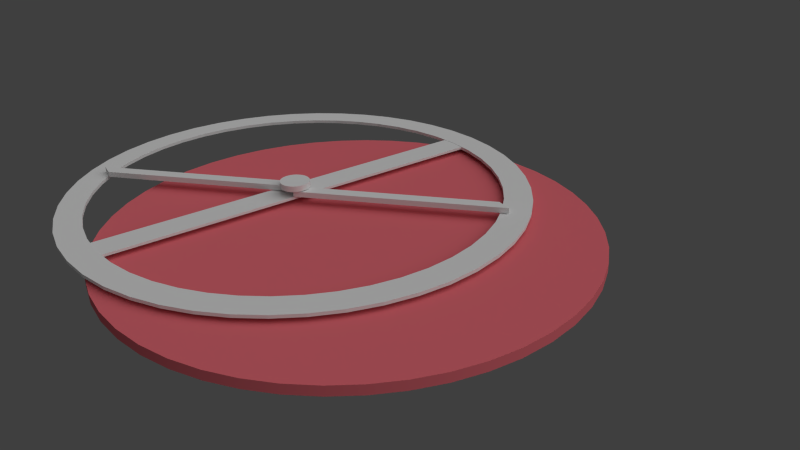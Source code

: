# Source: Equatorie.blend  (saved by Blender 2.67.0; exported with 4.5.12 LTS)
import bpy
from mathutils import Matrix  # noqa: F401  (used for matrix-valued properties, if any)

bpy.ops.wm.read_factory_settings(use_empty=True)
scene = bpy.context.scene
scene.name = 'Scene'

# ---- collections
col_collection_1 = bpy.data.collections.new('Collection 1'); scene.collection.children.link(col_collection_1)

# ---- materials (node trees are filled in below, after node groups)
mat_brass = bpy.data.materials.new('Brass')
mat_brass.alpha_threshold = 0.0
mat_brass.use_transparent_shadow = False
mat_brass.roughness = 0.1068
mat_brass.line_color = (0.0, 0.0, 0.0, 1.0)
mat_wood_001 = bpy.data.materials.new('Wood.001')
mat_wood_001.alpha_threshold = 0.0
mat_wood_001.use_transparent_shadow = False
mat_wood_001.diffuse_color = (0.8, 0.1592, 0.1898, 1.0)
mat_wood_001.roughness = 0.5
mat_wood_001.line_color = (0.0, 0.0, 0.0, 1.0)

# ---- material node trees

# ---- world
world_world_002 = bpy.data.worlds.new('World.002'); scene.world = world_world_002
world_world_002.use_sun_shadow = False
world_world_002.sun_shadow_jitter_overblur = 0.0
world_world_002.cycles.sampling_method = 'MANUAL'
world_world_002.cycles.sample_map_resolution = 256

# ---- cameras
cam_camera = bpy.data.cameras.new('Camera')
cam_camera.clip_end = 100.0
cam_camera.lens = 35.0
cam_camera.sensor_width = 32.0
cam_camera.sensor_height = 18.0
cam_camera.ortho_scale = 7.314
cam_camera.dof.focus_distance = 0.0
cam_camera.dof.aperture_fstop = 128.0

# ---- lights
light_lamp = bpy.data.lights.new('Lamp', 'SUN')
light_lamp.transmission_factor = 0.0
light_lamp.cutoff_distance = 30.0
light_lamp.angle = 1.571
light_lamp.energy = 1.34
light_lamp.shadow_buffer_clip_start = 1.001
light_lamp.shadow_soft_size = 1.0
light_lamp.shadow_cascade_max_distance = 1000.0
light_lamp.cycles.use_multiple_importance_sampling = False

# ---- meshes
me_plane_002 = bpy.data.meshes.new('Plane.002')
me_plane_002.from_pydata([(0.6891, -1.0, 0.0), (-1.0, -1.0, 0.0), (0.6065, 1.0, 0.0), (-1.0, 1.0, 0.0), (0.6891, -1.0, 0.9058), (-1.0, -1.0, 0.9058), (0.6065, 1.0, 0.9058), (-1.0, 1.0, 0.9058)], [], [(2, 0, 1, 3), (6, 7, 5, 4), (2, 3, 7, 6), (3, 1, 5, 7), (0, 2, 6, 4), (4, 5, 1, 0)])
me_plane_002.materials.append(mat_brass)
me_plane_002.use_remesh_preserve_volume = False
me_plane_002.use_remesh_preserve_attributes = False
me_plane_002.use_mirror_vertex_groups = False
me_plane_002.update()
me_plane = bpy.data.meshes.new('Plane')
me_plane.from_pydata([(0.6891, -1.0, 0.0), (-1.0, -1.0, 0.0), (0.6065, 1.0, 0.0), (-1.0, 1.0, 0.0), (0.6891, -1.0, 0.9058), (-1.0, -1.0, 0.9058), (0.6065, 1.0, 0.9058), (-1.0, 1.0, 0.9058)], [], [(2, 0, 1, 3), (6, 7, 5, 4), (2, 3, 7, 6), (3, 1, 5, 7), (0, 2, 6, 4), (4, 5, 1, 0)])
me_plane.materials.append(mat_brass)
me_plane.use_remesh_preserve_volume = False
me_plane.use_remesh_preserve_attributes = False
me_plane.use_mirror_vertex_groups = False
me_plane.update()
me_mesh_002 = bpy.data.meshes.new('Mesh.002')
me_mesh_002.from_pydata([(-0.7071, -0.7071, 0.0), (-0.7761, -0.6309, 0.0), (-0.8351, -0.5519, 0.0), (-0.8833, -0.4741, 0.0), (-0.921, -0.4003, 0.0), (-0.9491, -0.3322, 0.0), (-0.9692, -0.2702, 0.0), (-0.9829, -0.2144, 0.0), (-0.9915, -0.1642, 0.0), (-0.9965, -0.1187, 0.0), (-0.999, -0.07696, 0.0), (-0.9999, -0.0378, 0.0), (-1.0, -4.247e-07, 0.0), (-0.9999, 0.0378, 0.0), (-0.999, 0.07696, 0.0), (-0.9965, 0.1187, 0.0), (-0.9915, 0.1642, 0.0), (-0.9829, 0.2144, 0.0), (-0.9692, 0.2702, 0.0), (-0.9491, 0.3322, 0.0), (-0.921, 0.4003, 0.0), (-0.8833, 0.4741, 0.0), (-0.8351, 0.5519, 0.0), (-0.7761, 0.6309, 0.0), (-0.7071, 0.7071, 0.0), (-0.6309, 0.7761, 0.0), (-0.5519, 0.8351, 0.0), (-0.4741, 0.8833, 0.0), (-0.4003, 0.921, 0.0), (-0.3322, 0.9491, 0.0), (-0.2702, 0.9692, 0.0), (-0.2144, 0.9829, 0.0), (-0.1642, 0.9915, 0.0), (-0.1187, 0.9965, 0.0), (-0.07696, 0.999, 0.0), (-0.03779, 0.9999, 0.0), (1.296e-06, 1.0, 0.0), (0.0378, 0.9999, 0.0), (0.07697, 0.999, 0.0), (0.1187, 0.9965, 0.0), (0.1642, 0.9915, 0.0), (0.2144, 0.9829, 0.0), (0.2702, 0.9692, 0.0), (0.3322, 0.9491, 0.0), (0.4003, 0.921, 0.0), (0.4741, 0.8833, 0.0), (0.5519, 0.8351, 0.0), (0.6309, 0.7761, 0.0), (0.7071, 0.7071, 0.0), (0.7761, 0.6309, 0.0), (0.8351, 0.5519, 0.0), (0.8833, 0.4741, 0.0), (0.921, 0.4003, 0.0), (0.9491, 0.3321, 0.0), (0.9692, 0.2702, 0.0), (0.9829, 0.2144, 0.0), (0.9915, 0.1642, 0.0), (0.9965, 0.1187, 0.0), (0.999, 0.07696, 0.0), (0.9999, 0.03779, 0.0), (1.0, -3.01e-06, 0.0), (0.9999, -0.0378, 0.0), (0.999, -0.07697, 0.0), (0.9965, -0.1187, 0.0), (0.9915, -0.1642, 0.0), (0.9829, -0.2144, 0.0), (0.9692, -0.2702, 0.0), (0.9491, -0.3322, 0.0), (0.921, -0.4003, 0.0), (0.8833, -0.4741, 0.0), (0.8351, -0.5519, 0.0), (0.7761, -0.6309, 0.0), (0.7071, -0.7071, 0.0), (0.6309, -0.7761, 0.0), (0.5519, -0.8351, 0.0), (0.4741, -0.8833, 0.0), (0.4003, -0.921, 0.0), (0.3322, -0.9491, 0.0), (0.2702, -0.9692, 0.0), (0.2144, -0.9829, 0.0), (0.1642, -0.9915, 0.0), (0.1187, -0.9965, 0.0), (0.07696, -0.999, 0.0), (0.0378, -0.9999, 0.0), (4.247e-07, -1.0, 0.0), (-0.03779, -0.9999, 0.0), (-0.07696, -0.999, 0.0), (-0.1187, -0.9965, 0.0), (-0.1642, -0.9915, 0.0), (-0.2144, -0.9829, 0.0), (-0.2702, -0.9692, 0.0), (-0.3321, -0.9491, 0.0), (-0.4003, -0.921, 0.0), (-0.4741, -0.8833, 0.0), (-0.5519, -0.8351, 0.0), (-0.6309, -0.7761, 0.0), (-0.7071, -0.7071, 0.4062), (-0.7761, -0.6309, 0.4062), (-0.8351, -0.5519, 0.4062), (-0.8833, -0.4741, 0.4062), (-0.921, -0.4003, 0.4062), (-0.9491, -0.3322, 0.4062), (-0.9692, -0.2702, 0.4062), (-0.9829, -0.2144, 0.4062), (-0.9915, -0.1642, 0.4062), (-0.9965, -0.1187, 0.4062), (-0.999, -0.07696, 0.4062), (-0.9999, -0.0378, 0.4062), (-1.0, -4.247e-07, 0.4062), (-0.9999, 0.0378, 0.4062), (-0.999, 0.07696, 0.4062), (-0.9965, 0.1187, 0.4062), (-0.9915, 0.1642, 0.4062), (-0.9829, 0.2144, 0.4062), (-0.9692, 0.2702, 0.4062), (-0.9491, 0.3322, 0.4062), (-0.921, 0.4003, 0.4062), (-0.8833, 0.4741, 0.4062), (-0.8351, 0.5519, 0.4062), (-0.7761, 0.6309, 0.4062), (-0.7071, 0.7071, 0.4062), (-0.6309, 0.7761, 0.4062), (-0.5519, 0.8351, 0.4062), (-0.4741, 0.8833, 0.4062), (-0.4003, 0.921, 0.4062), (-0.3322, 0.9491, 0.4062), (-0.2702, 0.9692, 0.4062), (-0.2144, 0.9829, 0.4062), (-0.1642, 0.9915, 0.4062), (-0.1187, 0.9965, 0.4062), (-0.07696, 0.999, 0.4062), (-0.03779, 0.9999, 0.4062), (1.296e-06, 1.0, 0.4062), (0.0378, 0.9999, 0.4062), (0.07697, 0.999, 0.4062), (0.1187, 0.9965, 0.4062), (0.1642, 0.9915, 0.4062), (0.2144, 0.9829, 0.4062), (0.2702, 0.9692, 0.4062), (0.3322, 0.9491, 0.4062), (0.4003, 0.921, 0.4062), (0.4741, 0.8833, 0.4062), (0.5519, 0.8351, 0.4062), (0.6309, 0.7761, 0.4062), (0.7071, 0.7071, 0.4062), (0.7761, 0.6309, 0.4062), (0.8351, 0.5519, 0.4062), (0.8833, 0.4741, 0.4062), (0.921, 0.4003, 0.4062), (0.9491, 0.3321, 0.4062), (0.9692, 0.2702, 0.4062), (0.9829, 0.2144, 0.4062), (0.9915, 0.1642, 0.4062), (0.9965, 0.1187, 0.4062), (0.999, 0.07696, 0.4062), (0.9999, 0.03779, 0.4062), (1.0, -3.01e-06, 0.4062), (0.9999, -0.0378, 0.4062), (0.999, -0.07697, 0.4062), (0.9965, -0.1187, 0.4062), (0.9915, -0.1642, 0.4062), (0.9829, -0.2144, 0.4062), (0.9692, -0.2702, 0.4062), (0.9491, -0.3322, 0.4062), (0.921, -0.4003, 0.4062), (0.8833, -0.4741, 0.4062), (0.8351, -0.5519, 0.4062), (0.7761, -0.6309, 0.4062), (0.7071, -0.7071, 0.4062), (0.6309, -0.7761, 0.4062), (0.5519, -0.8351, 0.4062), (0.4741, -0.8833, 0.4062), (0.4003, -0.921, 0.4062), (0.3322, -0.9491, 0.4062), (0.2702, -0.9692, 0.4062), (0.2144, -0.9829, 0.4062), (0.1642, -0.9915, 0.4062), (0.1187, -0.9965, 0.4062), (0.07696, -0.999, 0.4062), (0.0378, -0.9999, 0.4062), (4.247e-07, -1.0, 0.4062), (-0.03779, -0.9999, 0.4062), (-0.07696, -0.999, 0.4062), (-0.1187, -0.9965, 0.4062), (-0.1642, -0.9915, 0.4062), (-0.2144, -0.9829, 0.4062), (-0.2702, -0.9692, 0.4062), (-0.3321, -0.9491, 0.4062), (-0.4003, -0.921, 0.4062), (-0.4741, -0.8833, 0.4062), (-0.5519, -0.8351, 0.4062), (-0.6309, -0.7761, 0.4062)], [], [(37, 35, 36), (38, 35, 37), (38, 34, 35), (38, 33, 34), (39, 33, 38), (39, 32, 33), (40, 32, 39), (40, 31, 32), (41, 31, 40), (41, 30, 31), (42, 30, 41), (42, 29, 30), (43, 29, 42), (43, 28, 29), (44, 28, 43), (44, 27, 28), (45, 27, 44), (45, 26, 27), (46, 26, 45), (46, 25, 26), (47, 25, 46), (47, 24, 25), (48, 24, 47), (48, 23, 24), (49, 23, 48), (49, 22, 23), (50, 22, 49), (50, 21, 22), (51, 21, 50), (51, 20, 21), (52, 20, 51), (52, 19, 20), (53, 19, 52), (53, 18, 19), (54, 18, 53), (54, 17, 18), (55, 17, 54), (55, 16, 17), (56, 16, 55), (56, 15, 16), (57, 15, 56), (57, 14, 15), (58, 14, 57), (58, 13, 14), (59, 13, 58), (59, 12, 13), (60, 12, 59), (60, 11, 12), (61, 11, 60), (61, 10, 11), (62, 10, 61), (62, 9, 10), (63, 9, 62), (63, 8, 9), (64, 8, 63), (64, 7, 8), (65, 7, 64), (65, 6, 7), (66, 6, 65), (66, 5, 6), (67, 5, 66), (67, 4, 5), (68, 4, 67), (68, 3, 4), (69, 3, 68), (69, 2, 3), (70, 2, 69), (70, 1, 2), (71, 1, 70), (71, 0, 1), (72, 0, 71), (72, 95, 0), (73, 95, 72), (74, 95, 73), (74, 94, 95), (75, 94, 74), (75, 93, 94), (76, 93, 75), (76, 92, 93), (77, 92, 76), (77, 91, 92), (78, 91, 77), (78, 90, 91), (79, 90, 78), (79, 89, 90), (80, 89, 79), (80, 88, 89), (81, 88, 80), (81, 87, 88), (82, 87, 81), (82, 86, 87), (82, 85, 86), (83, 85, 82), (83, 84, 85), (132, 131, 133), (133, 131, 134), (131, 130, 134), (130, 129, 134), (134, 129, 135), (129, 128, 135), (135, 128, 136), (128, 127, 136), (136, 127, 137), (127, 126, 137), (137, 126, 138), (126, 125, 138), (138, 125, 139), (125, 124, 139), (139, 124, 140), (124, 123, 140), (140, 123, 141), (123, 122, 141), (141, 122, 142), (122, 121, 142), (142, 121, 143), (121, 120, 143), (143, 120, 144), (120, 119, 144), (144, 119, 145), (119, 118, 145), (145, 118, 146), (118, 117, 146), (146, 117, 147), (117, 116, 147), (147, 116, 148), (116, 115, 148), (148, 115, 149), (115, 114, 149), (149, 114, 150), (114, 113, 150), (150, 113, 151), (113, 112, 151), (151, 112, 152), (112, 111, 152), (152, 111, 153), (111, 110, 153), (153, 110, 154), (110, 109, 154), (154, 109, 155), (109, 108, 155), (155, 108, 156), (108, 107, 156), (156, 107, 157), (107, 106, 157), (157, 106, 158), (106, 105, 158), (158, 105, 159), (105, 104, 159), (159, 104, 160), (104, 103, 160), (160, 103, 161), (103, 102, 161), (161, 102, 162), (102, 101, 162), (162, 101, 163), (101, 100, 163), (163, 100, 164), (100, 99, 164), (164, 99, 165), (99, 98, 165), (165, 98, 166), (98, 97, 166), (166, 97, 167), (97, 96, 167), (167, 96, 168), (96, 191, 168), (168, 191, 169), (169, 191, 170), (191, 190, 170), (170, 190, 171), (190, 189, 171), (171, 189, 172), (189, 188, 172), (172, 188, 173), (188, 187, 173), (173, 187, 174), (187, 186, 174), (174, 186, 175), (186, 185, 175), (175, 185, 176), (185, 184, 176), (176, 184, 177), (184, 183, 177), (177, 183, 178), (183, 182, 178), (182, 181, 178), (178, 181, 179), (181, 180, 179), (23, 22, 118, 119), (56, 55, 151, 152), (20, 19, 115, 116), (13, 12, 108, 109), (42, 41, 137, 138), (32, 31, 127, 128), (60, 59, 155, 156), (14, 13, 109, 110), (15, 14, 110, 111), (35, 34, 130, 131), (5, 4, 100, 101), (22, 21, 117, 118), (4, 3, 99, 100), (57, 56, 152, 153), (11, 10, 106, 107), (93, 92, 188, 189), (34, 33, 129, 130), (94, 93, 189, 190), (72, 71, 167, 168), (86, 85, 181, 182), (41, 40, 136, 137), (33, 32, 128, 129), (16, 15, 111, 112), (88, 87, 183, 184), (12, 11, 107, 108), (95, 94, 190, 191), (3, 2, 98, 99), (8, 7, 103, 104), (47, 46, 142, 143), (90, 89, 185, 186), (73, 72, 168, 169), (79, 78, 174, 175), (70, 69, 165, 166), (48, 47, 143, 144), (89, 88, 184, 185), (2, 1, 97, 98), (24, 23, 119, 120), (71, 70, 166, 167), (45, 44, 140, 141), (40, 39, 135, 136), (1, 0, 96, 97), (26, 25, 121, 122), (51, 50, 146, 147), (62, 61, 157, 158), (49, 48, 144, 145), (39, 38, 134, 135), (61, 60, 156, 157), (46, 45, 141, 142), (28, 27, 123, 124), (10, 9, 105, 106), (91, 90, 186, 187), (25, 24, 120, 121), (77, 76, 172, 173), (50, 49, 145, 146), (19, 18, 114, 115), (63, 62, 158, 159), (92, 91, 187, 188), (78, 77, 173, 174), (83, 82, 178, 179), (38, 37, 133, 134), (27, 26, 122, 123), (55, 54, 150, 151), (43, 42, 138, 139), (9, 8, 104, 105), (44, 43, 139, 140), (29, 28, 124, 125), (30, 29, 125, 126), (69, 68, 164, 165), (18, 17, 113, 114), (7, 6, 102, 103), (54, 53, 149, 150), (68, 67, 163, 164), (6, 5, 101, 102), (64, 63, 159, 160), (58, 57, 153, 154), (53, 52, 148, 149), (21, 20, 116, 117), (52, 51, 147, 148), (66, 65, 161, 162), (80, 79, 175, 176), (82, 81, 177, 178), (75, 74, 170, 171), (17, 16, 112, 113), (81, 80, 176, 177), (37, 36, 132, 133), (67, 66, 162, 163), (59, 58, 154, 155), (74, 73, 169, 170), (87, 86, 182, 183), (85, 84, 180, 181), (36, 35, 131, 132), (65, 64, 160, 161), (0, 95, 191, 96), (76, 75, 171, 172), (84, 83, 179, 180), (31, 30, 126, 127)])
me_mesh_002.materials.append(mat_brass)
me_mesh_002.use_remesh_preserve_volume = False
me_mesh_002.use_remesh_preserve_attributes = False
me_mesh_002.use_mirror_vertex_groups = False
me_mesh_002.update()
me_mesh = bpy.data.meshes.new('Mesh')
me_mesh.from_pydata([(1.051, 0.06079, 0.006658), (1.049, -0.07732, 0.006658), (-1.023, 0.09217, 0.006658), (-1.025, -0.04593, 0.006658), (-1.0, 0.0, 0.0), (-0.9909, 0.1357, 0.0), (-0.9643, 0.2658, 0.0), (-0.9214, 0.3892, 0.0), (-0.8634, 0.5046, 0.0), (-0.7916, 0.611, 0.0), (-0.707, 0.707, 0.0), (-0.611, 0.7916, 0.0), (-0.5046, 0.8634, 0.0), (-0.3892, 0.9214, 0.0), (-0.2658, 0.9643, 0.0), (-0.1357, 0.9909, 0.0), (0.0, 1.0, 0.0), (0.1357, 0.9909, 0.0), (0.2658, 0.9643, 0.0), (0.3892, 0.9214, 0.0), (0.5046, 0.8634, 0.0), (0.611, 0.7916, 0.0), (0.707, 0.707, 0.0), (0.7916, 0.611, 0.0), (0.8634, 0.5046, 0.0), (0.9214, 0.3892, 0.0), (0.9643, 0.2658, 0.0), (0.9909, 0.1357, 0.0), (1.0, 0.0, 0.0), (0.9909, -0.1357, 0.0), (0.9643, -0.2658, 0.0), (0.9214, -0.3892, 0.0), (0.8634, -0.5046, 0.0), (0.7916, -0.611, 0.0), (0.707, -0.707, 0.0), (0.611, -0.7916, 0.0), (0.5046, -0.8634, 0.0), (0.3892, -0.9214, 0.0), (0.2658, -0.9643, 0.0), (0.1357, -0.9909, 0.0), (0.0, -1.0, 0.0), (-0.1357, -0.9909, 0.0), (-0.2658, -0.9643, 0.0), (-0.3892, -0.9214, 0.0), (-0.5046, -0.8634, 0.0), (-0.611, -0.7916, 0.0), (-0.707, -0.707, 0.0), (-0.7916, -0.611, 0.0), (-0.8634, -0.5046, 0.0), (-0.9214, -0.3892, 0.0), (-0.9643, -0.2658, 0.0), (-0.9909, -0.1357, 0.0), (-1.129, -0.006952, 0.0), (-1.119, 0.1464, 0.0), (-1.089, 0.2936, 0.0), (-1.04, 0.4331, 0.0), (-0.9746, 0.5637, 0.0), (-0.8933, 0.6839, 0.0), (-0.7977, 0.7925, 0.0), (-0.6891, 0.8881, 0.0), (-0.5689, 0.9694, 0.0), (-0.4383, 1.035, 0.0), (-0.2988, 1.083, 0.0), (-0.1516, 1.113, 0.0), (0.001767, 1.124, 0.0), (0.1552, 1.113, 0.0), (0.3023, 1.083, 0.0), (0.4418, 1.035, 0.0), (0.5724, 0.9694, 0.0), (0.6927, 0.8881, 0.0), (0.8013, 0.7925, 0.0), (0.8969, 0.6839, 0.0), (0.9781, 0.5637, 0.0), (1.044, 0.4331, 0.0), (1.092, 0.2936, 0.0), (1.122, 0.1464, 0.0), (1.133, -0.006952, 0.0), (1.122, -0.1604, 0.0), (1.092, -0.3075, 0.0), (1.044, -0.447, 0.0), (0.9781, -0.5776, 0.0), (0.8969, -0.6978, 0.0), (0.8013, -0.8064, 0.0), (0.6927, -0.902, 0.0), (0.5724, -0.9833, 0.0), (0.4418, -1.049, 0.0), (0.3023, -1.097, 0.0), (0.1552, -1.127, 0.0), (0.001767, -1.138, 0.0), (-0.1516, -1.127, 0.0), (-0.2988, -1.097, 0.0), (-0.4383, -1.049, 0.0), (-0.5689, -0.9833, 0.0), (-0.6891, -0.902, 0.0), (-0.7977, -0.8064, 0.0), (-0.8933, -0.6978, 0.0), (-0.9746, -0.5776, 0.0), (-1.04, -0.447, 0.0), (-1.089, -0.3075, 0.0), (-1.119, -0.1604, 0.0), (1.051, 0.06079, 0.03615), (1.049, -0.07732, 0.03641), (-1.023, 0.09217, 0.03813), (-1.025, -0.04593, 0.03875), (-1.0, 0.0, 0.0398), (-0.9909, 0.1357, 0.0398), (-0.9643, 0.2658, 0.0398), (-0.9214, 0.3892, 0.0398), (-0.8634, 0.5046, 0.0398), (-0.7916, 0.611, 0.0398), (-0.707, 0.707, 0.0398), (-0.611, 0.7916, 0.0398), (-0.5046, 0.8634, 0.0398), (-0.3892, 0.9214, 0.0398), (-0.2658, 0.9643, 0.0398), (-0.1357, 0.9909, 0.0398), (0.0, 1.0, 0.0398), (0.1357, 0.9909, 0.0398), (0.2658, 0.9643, 0.0398), (0.3892, 0.9214, 0.0398), (0.5046, 0.8634, 0.0398), (0.611, 0.7916, 0.0398), (0.707, 0.707, 0.0398), (0.7916, 0.611, 0.0398), (0.8634, 0.5046, 0.0398), (0.9214, 0.3892, 0.0398), (0.9643, 0.2658, 0.0398), (0.9909, 0.1357, 0.0398), (1.0, 0.0, 0.0398), (0.9909, -0.1357, 0.0398), (0.9643, -0.2658, 0.0398), (0.9214, -0.3892, 0.0398), (0.8634, -0.5046, 0.0398), (0.7916, -0.611, 0.0398), (0.707, -0.707, 0.0398), (0.611, -0.7916, 0.0398), (0.5046, -0.8634, 0.0398), (0.3892, -0.9214, 0.0398), (0.2658, -0.9643, 0.0398), (0.1357, -0.9909, 0.0398), (0.0, -1.0, 0.0398), (-0.1357, -0.9909, 0.0398), (-0.2658, -0.9643, 0.0398), (-0.3892, -0.9214, 0.0398), (-0.5046, -0.8634, 0.0398), (-0.611, -0.7916, 0.0398), (-0.707, -0.707, 0.0398), (-0.7916, -0.611, 0.0398), (-0.8634, -0.5046, 0.0398), (-0.9214, -0.3892, 0.0398), (-0.9643, -0.2658, 0.0398), (-0.9909, -0.1357, 0.0398), (-1.129, -0.006952, 0.0398), (-1.119, 0.1464, 0.0398), (-1.089, 0.2936, 0.0398), (-1.04, 0.4331, 0.0398), (-0.9746, 0.5637, 0.0398), (-0.8933, 0.6839, 0.0398), (-0.7977, 0.7925, 0.0398), (-0.6891, 0.8881, 0.0398), (-0.5689, 0.9694, 0.0398), (-0.4383, 1.035, 0.0398), (-0.2988, 1.083, 0.0398), (-0.1516, 1.113, 0.0398), (0.001767, 1.124, 0.0398), (0.1552, 1.113, 0.0398), (0.3023, 1.083, 0.0398), (0.4418, 1.035, 0.0398), (0.5724, 0.9694, 0.0398), (0.6927, 0.8881, 0.0398), (0.8013, 0.7925, 0.0398), (0.8969, 0.6839, 0.0398), (0.9781, 0.5637, 0.0398), (1.044, 0.4331, 0.0398), (1.092, 0.2936, 0.0398), (1.122, 0.1464, 0.0398), (1.133, -0.006952, 0.0398), (1.122, -0.1604, 0.0398), (1.092, -0.3075, 0.0398), (1.044, -0.447, 0.0398), (0.9781, -0.5776, 0.0398), (0.8969, -0.6978, 0.0398), (0.8013, -0.8064, 0.0398), (0.6927, -0.902, 0.0398), (0.5724, -0.9833, 0.0398), (0.4418, -1.049, 0.0398), (0.3023, -1.097, 0.0398), (0.1552, -1.127, 0.0398), (0.001767, -1.138, 0.0398), (-0.1516, -1.127, 0.0398), (-0.2988, -1.097, 0.0398), (-0.4383, -1.049, 0.0398), (-0.5689, -0.9833, 0.0398), (-0.6891, -0.902, 0.0398), (-0.7977, -0.8064, 0.0398), (-0.8933, -0.6978, 0.0398), (-0.9746, -0.5776, 0.0398), (-1.04, -0.447, 0.0398), (-1.089, -0.3075, 0.0398), (-1.119, -0.1604, 0.0398)], [], [(2, 0, 1, 3), (63, 64, 65), (63, 65, 66), (62, 63, 66), (62, 66, 67), (61, 62, 67), (61, 67, 68), (60, 61, 16), (16, 61, 68), (60, 16, 15), (17, 16, 68), (18, 17, 68), (60, 15, 14), (18, 68, 69), (59, 60, 14), (19, 18, 69), (59, 14, 13), (20, 19, 69), (59, 13, 12), (20, 69, 70), (58, 59, 12), (21, 20, 70), (58, 12, 11), (21, 70, 71), (57, 58, 11), (22, 21, 71), (57, 11, 10), (23, 22, 71), (57, 10, 9), (23, 71, 72), (56, 57, 9), (24, 23, 72), (56, 9, 8), (24, 72, 73), (55, 56, 8), (25, 24, 73), (55, 8, 7), (54, 55, 7), (25, 73, 74), (26, 25, 74), (54, 7, 6), (53, 54, 6), (26, 74, 75), (27, 26, 75), (53, 6, 5), (52, 53, 5), (27, 75, 76), (52, 5, 4), (28, 27, 76), (52, 4, 51), (29, 28, 76), (99, 52, 51), (29, 76, 77), (99, 51, 50), (30, 29, 77), (30, 77, 78), (98, 99, 50), (31, 30, 78), (98, 50, 49), (31, 78, 79), (97, 98, 49), (32, 31, 79), (97, 49, 48), (32, 79, 80), (96, 97, 48), (33, 32, 80), (96, 48, 47), (33, 80, 81), (95, 96, 47), (34, 33, 81), (95, 47, 46), (34, 81, 82), (94, 95, 46), (35, 34, 82), (94, 46, 45), (36, 35, 82), (94, 45, 44), (36, 82, 83), (93, 94, 44), (37, 36, 83), (93, 44, 43), (37, 83, 84), (92, 93, 43), (38, 37, 84), (92, 43, 42), (39, 38, 84), (92, 42, 41), (39, 84, 85), (91, 92, 41), (40, 39, 85), (91, 41, 40), (91, 40, 85), (91, 85, 86), (90, 91, 86), (90, 86, 87), (89, 90, 87), (89, 87, 88), (102, 103, 101, 100), (163, 165, 164), (163, 166, 165), (162, 166, 163), (162, 167, 166), (161, 167, 162), (161, 168, 167), (160, 116, 161), (116, 168, 161), (160, 115, 116), (117, 168, 116), (118, 168, 117), (160, 114, 115), (118, 169, 168), (159, 114, 160), (119, 169, 118), (159, 113, 114), (120, 169, 119), (159, 112, 113), (120, 170, 169), (158, 112, 159), (121, 170, 120), (158, 111, 112), (121, 171, 170), (157, 111, 158), (122, 171, 121), (157, 110, 111), (123, 171, 122), (157, 109, 110), (123, 172, 171), (156, 109, 157), (124, 172, 123), (156, 108, 109), (124, 173, 172), (155, 108, 156), (125, 173, 124), (155, 107, 108), (154, 107, 155), (125, 174, 173), (126, 174, 125), (154, 106, 107), (153, 106, 154), (126, 175, 174), (127, 175, 126), (153, 105, 106), (152, 105, 153), (127, 176, 175), (152, 104, 105), (128, 176, 127), (152, 151, 104), (129, 176, 128), (199, 151, 152), (129, 177, 176), (199, 150, 151), (130, 177, 129), (130, 178, 177), (198, 150, 199), (131, 178, 130), (198, 149, 150), (131, 179, 178), (197, 149, 198), (132, 179, 131), (197, 148, 149), (132, 180, 179), (196, 148, 197), (133, 180, 132), (196, 147, 148), (133, 181, 180), (195, 147, 196), (134, 181, 133), (195, 146, 147), (134, 182, 181), (194, 146, 195), (135, 182, 134), (194, 145, 146), (136, 182, 135), (194, 144, 145), (136, 183, 182), (193, 144, 194), (137, 183, 136), (193, 143, 144), (137, 184, 183), (192, 143, 193), (138, 184, 137), (192, 142, 143), (139, 184, 138), (192, 141, 142), (139, 185, 184), (191, 141, 192), (140, 185, 139), (191, 140, 141), (191, 185, 140), (191, 186, 185), (190, 186, 191), (190, 187, 186), (189, 187, 190), (189, 188, 187), (190, 191, 91, 90), (153, 154, 54, 53), (45, 46, 146, 145), (183, 184, 84, 83), (42, 43, 143, 142), (171, 172, 72, 71), (175, 176, 76, 75), (34, 35, 135, 134), (40, 41, 141, 140), (180, 181, 81, 80), (10, 11, 111, 110), (179, 180, 80, 79), (8, 9, 109, 108), (182, 183, 83, 82), (156, 157, 57, 56), (15, 16, 116, 115), (172, 173, 73, 72), (168, 169, 69, 68), (166, 167, 67, 66), (26, 27, 127, 126), (165, 166, 66, 65), (33, 34, 134, 133), (162, 163, 63, 62), (181, 182, 82, 81), (178, 179, 79, 78), (50, 51, 151, 150), (164, 165, 65, 64), (0, 2, 102, 100), (191, 192, 92, 91), (12, 13, 113, 112), (160, 161, 61, 60), (5, 6, 106, 105), (186, 187, 87, 86), (163, 164, 64, 63), (155, 156, 56, 55), (6, 7, 107, 106), (100, 101, 1, 0), (157, 158, 58, 57), (4, 5, 105, 104), (46, 47, 147, 146), (7, 8, 108, 107), (170, 171, 71, 70), (173, 174, 74, 73), (28, 29, 129, 128), (21, 22, 122, 121), (36, 37, 137, 136), (25, 26, 126, 125), (194, 195, 95, 94), (23, 24, 124, 123), (24, 25, 125, 124), (198, 199, 99, 98), (197, 198, 98, 97), (187, 188, 88, 87), (43, 44, 144, 143), (41, 42, 142, 141), (20, 21, 121, 120), (176, 177, 77, 76), (159, 160, 60, 59), (152, 153, 53, 52), (177, 178, 78, 77), (195, 196, 96, 95), (17, 18, 118, 117), (13, 14, 114, 113), (19, 20, 120, 119), (29, 30, 130, 129), (32, 33, 133, 132), (14, 15, 115, 114), (169, 170, 70, 69), (11, 12, 112, 111), (31, 32, 132, 131), (2, 3, 103, 102), (188, 189, 89, 88), (22, 23, 123, 122), (35, 36, 136, 135), (185, 186, 86, 85), (44, 45, 145, 144), (52, 99, 199, 152), (158, 159, 59, 58), (16, 17, 117, 116), (161, 162, 62, 61), (189, 190, 90, 89), (48, 49, 149, 148), (30, 31, 131, 130), (38, 39, 139, 138), (184, 185, 85, 84), (192, 193, 93, 92), (167, 168, 68, 67), (104, 151, 51, 4), (37, 38, 138, 137), (39, 40, 140, 139), (174, 175, 75, 74), (18, 19, 119, 118), (9, 10, 110, 109), (154, 155, 55, 54), (196, 197, 97, 96), (27, 28, 128, 127), (193, 194, 94, 93), (49, 50, 150, 149), (3, 1, 101, 103), (47, 48, 148, 147)])
_uv = me_mesh.uv_layers.new(name='UVMap')
_uv.uv.foreach_set('vector', [0.01785, 0.8078, 0.6145, 0.8108, 0.6159, 0.8629, 0.01683, 0.8567, 0.5655, 0.05555, 0.6094, 0.08193, 0.6493, 0.1141, 0.5655, 0.05555, 0.6493, 0.1141, 0.6836, 0.1505, 0.5195, 0.03583, 0.5655, 0.05555, 0.6836, 0.1505, 0.5195, 0.03583, 0.6836, 0.1505, 0.7122, 0.1906, 0.4717, 0.02262, 0.5195, 0.03583, 0.7122, 0.1906, 0.4717, 0.02262, 0.7122, 0.1906, 0.7351, 0.2337, 0.4227, 0.01587, 0.4717, 0.02262, 0.5889, 0.1203, 0.5889, 0.1203, 0.4717, 0.02262, 0.7351, 0.2337, 0.4227, 0.01587, 0.5889, 0.1203, 0.5407, 0.0914, 0.6311, 0.1544, 0.5889, 0.1203, 0.7351, 0.2337, 0.6591, 0.1835, 0.6311, 0.1544, 0.7351, 0.2337, 0.4227, 0.01587, 0.5407, 0.0914, 0.5016, 0.07415, 0.6591, 0.1835, 0.7351, 0.2337, 0.7535, 0.2779, 0.3719, 0.01494, 0.4227, 0.01587, 0.5016, 0.07415, 0.6831, 0.2166, 0.6591, 0.1835, 0.7535, 0.2779, 0.3719, 0.01494, 0.5016, 0.07415, 0.4599, 0.06264, 0.7023, 0.2519, 0.6831, 0.2166, 0.7535, 0.2779, 0.3719, 0.01494, 0.4599, 0.06264, 0.4176, 0.05689, 0.7023, 0.2519, 0.7535, 0.2779, 0.7655, 0.323, 0.3217, 0.0211, 0.3719, 0.01494, 0.4176, 0.05689, 0.7169, 0.2897, 0.7023, 0.2519, 0.7655, 0.323, 0.3217, 0.0211, 0.4176, 0.05689, 0.3741, 0.05705, 0.7169, 0.2897, 0.7655, 0.323, 0.7711, 0.3689, 0.273, 0.03416, 0.3217, 0.0211, 0.3741, 0.05705, 0.7265, 0.3292, 0.7169, 0.2897, 0.7711, 0.3689, 0.273, 0.03416, 0.3741, 0.05705, 0.3305, 0.06309, 0.731, 0.3694, 0.7265, 0.3292, 0.7711, 0.3689, 0.273, 0.03416, 0.3305, 0.06309, 0.2882, 0.07473, 0.731, 0.3694, 0.7711, 0.3689, 0.7712, 0.4148, 0.2263, 0.05373, 0.273, 0.03416, 0.2882, 0.07473, 0.7304, 0.4104, 0.731, 0.3694, 0.7712, 0.4148, 0.2263, 0.05373, 0.2882, 0.07473, 0.2472, 0.09204, 0.7304, 0.4104, 0.7712, 0.4148, 0.766, 0.4608, 0.1825, 0.07941, 0.2263, 0.05373, 0.2472, 0.09204, 0.7249, 0.4517, 0.7304, 0.4104, 0.766, 0.4608, 0.1825, 0.07941, 0.2472, 0.09204, 0.2086, 0.1147, 0.1421, 0.1105, 0.1825, 0.07941, 0.2086, 0.1147, 0.7249, 0.4517, 0.766, 0.4608, 0.7564, 0.5066, 0.7155, 0.4933, 0.7249, 0.4517, 0.7564, 0.5066, 0.1421, 0.1105, 0.2086, 0.1147, 0.1723, 0.1432, 0.1054, 0.1452, 0.1421, 0.1105, 0.1723, 0.1432, 0.7155, 0.4933, 0.7564, 0.5066, 0.7421, 0.5525, 0.7041, 0.5343, 0.7155, 0.4933, 0.7421, 0.5525, 0.1054, 0.1452, 0.1723, 0.1432, 0.1376, 0.1731, 0.07375, 0.1845, 0.1054, 0.1452, 0.1376, 0.1731, 0.7041, 0.5343, 0.7421, 0.5525, 0.7195, 0.5986, 0.07375, 0.1845, 0.1376, 0.1731, 0.1087, 0.2064, 0.6835, 0.5739, 0.7041, 0.5343, 0.7195, 0.5986, 0.07375, 0.1845, 0.1087, 0.2064, 0.08669, 0.2419, 0.656, 0.6111, 0.6835, 0.5739, 0.7195, 0.5986, 0.04909, 0.2279, 0.07375, 0.1845, 0.08669, 0.2419, 0.656, 0.6111, 0.7195, 0.5986, 0.6892, 0.642, 0.04909, 0.2279, 0.08669, 0.2419, 0.0757, 0.2829, 0.6221, 0.643, 0.656, 0.6111, 0.6892, 0.642, 0.6221, 0.643, 0.6892, 0.642, 0.6531, 0.68, 0.03306, 0.2737, 0.04909, 0.2279, 0.0757, 0.2829, 0.5868, 0.6734, 0.6221, 0.643, 0.6531, 0.68, 0.03306, 0.2737, 0.0757, 0.2829, 0.06675, 0.3271, 0.5868, 0.6734, 0.6531, 0.68, 0.6125, 0.7132, 0.02206, 0.3211, 0.03306, 0.2737, 0.06675, 0.3271, 0.5482, 0.6967, 0.5868, 0.6734, 0.6125, 0.7132, 0.02206, 0.3211, 0.06675, 0.3271, 0.05978, 0.3701, 0.5482, 0.6967, 0.6125, 0.7132, 0.5683, 0.7401, 0.01542, 0.369, 0.02206, 0.3211, 0.05978, 0.3701, 0.507, 0.7145, 0.5482, 0.6967, 0.5683, 0.7401, 0.01542, 0.369, 0.05978, 0.3701, 0.05863, 0.4129, 0.507, 0.7145, 0.5683, 0.7401, 0.5212, 0.7603, 0.01426, 0.4172, 0.01542, 0.369, 0.05863, 0.4129, 0.4639, 0.7264, 0.507, 0.7145, 0.5212, 0.7603, 0.01426, 0.4172, 0.05863, 0.4129, 0.06308, 0.4553, 0.4639, 0.7264, 0.5212, 0.7603, 0.4719, 0.7738, 0.01911, 0.4653, 0.01426, 0.4172, 0.06308, 0.4553, 0.4198, 0.7324, 0.4639, 0.7264, 0.4719, 0.7738, 0.01911, 0.4653, 0.06308, 0.4553, 0.07307, 0.4968, 0.375, 0.7326, 0.4198, 0.7324, 0.4719, 0.7738, 0.01911, 0.4653, 0.07307, 0.4968, 0.0885, 0.5372, 0.375, 0.7326, 0.4719, 0.7738, 0.4215, 0.7806, 0.03017, 0.5126, 0.01911, 0.4653, 0.0885, 0.5372, 0.3304, 0.7268, 0.375, 0.7326, 0.4215, 0.7806, 0.03017, 0.5126, 0.0885, 0.5372, 0.1093, 0.5756, 0.3304, 0.7268, 0.4215, 0.7806, 0.3706, 0.7807, 0.04749, 0.5585, 0.03017, 0.5126, 0.1093, 0.5756, 0.2867, 0.715, 0.3304, 0.7268, 0.3706, 0.7807, 0.04749, 0.5585, 0.1093, 0.5756, 0.1355, 0.6113, 0.2442, 0.6971, 0.2867, 0.715, 0.3706, 0.7807, 0.04749, 0.5585, 0.1355, 0.6113, 0.167, 0.644, 0.2442, 0.6971, 0.3706, 0.7807, 0.3201, 0.774, 0.07103, 0.6022, 0.04749, 0.5585, 0.167, 0.644, 0.2037, 0.6731, 0.2442, 0.6971, 0.3201, 0.774, 0.07103, 0.6022, 0.167, 0.644, 0.2037, 0.6731, 0.07103, 0.6022, 0.2037, 0.6731, 0.3201, 0.774, 0.07103, 0.6022, 0.3201, 0.774, 0.2708, 0.7607, 0.1007, 0.6433, 0.07103, 0.6022, 0.2708, 0.7607, 0.1007, 0.6433, 0.2708, 0.7607, 0.2231, 0.7406, 0.1363, 0.6807, 0.1007, 0.6433, 0.2231, 0.7406, 0.1363, 0.6807, 0.2231, 0.7406, 0.1776, 0.7136, 0.0006505, 0.9249, 0.0006503, 0.8784, 0.6983, 0.8784, 0.6983, 0.9249, 0.8532, 0.3521, 0.9564, 0.3521, 0.9048, 0.3556, 0.7885, 0.8526, 0.9415, 0.8526, 0.8914, 0.8594, 0.5935, 0.9407, 0.7957, 0.9407, 0.643, 0.9508, 0.3426, 0.9262, 0.5922, 0.9262, 0.5443, 0.9394, 0.6342, 0.8608, 0.9302, 0.8608, 0.6811, 0.8771, 0.0006503, 0.9262, 0.3413, 0.9262, 0.296, 0.9453, 0.6342, 0.8316, 0.8258, 0.8316, 0.6792, 0.8513, 0.467, 0.9963, 0.6358, 0.9992, 0.3837, 0.9992, 0.8534, 0.145, 0.8544, 0.1436, 0.9361, 0.145, 0.8409, 0.6841, 0.9228, 0.6855, 0.838, 0.6855, 0.6942, 0.9868, 0.7971, 0.9936, 0.6501, 0.9936, 0.1097, 0.9993, 0.2114, 0.9926, 0.2556, 0.9993, 0.7854, 0.0006504, 0.9312, 0.0006503, 0.8866, 0.02045, 0.7854, 0.02175, 0.93, 0.02175, 0.83, 0.04148, 0.3863, 0.9868, 0.4888, 0.9937, 0.3429, 0.9937, 0.8478, 0.9971, 0.9491, 0.9902, 0.9925, 0.9971, 0.4268, 0.9704, 0.4888, 0.9855, 0.3861, 0.9855, 0.4901, 0.9855, 0.5508, 0.9704, 0.5916, 0.9855, 0.7854, 0.7203, 0.8879, 0.7203, 0.8449, 0.7431, 0.7854, 0.6964, 0.8868, 0.6964, 0.8284, 0.719, 0.735, 0.9703, 0.7971, 0.9855, 0.6946, 0.9855, 0.8877, 0.09344, 0.9487, 0.07836, 0.9892, 0.09344, 0.7854, 0.09474, 0.8881, 0.09474, 0.8451, 0.1176, 0.7854, 0.1189, 0.887, 0.1189, 0.8284, 0.1416, 0.9225, 0.6336, 0.985, 0.6488, 0.8822, 0.6488, 0.8478, 0.9889, 0.9091, 0.9739, 0.9494, 0.9889, 0.8799, 0.9439, 0.9121, 0.9726, 0.8478, 0.9726, 0.2133, 0.9752, 0.2442, 0.9466, 0.2764, 0.9752, 0.8384, 0.5189, 0.9031, 0.5189, 0.8667, 0.5514, 0.8532, 0.3569, 0.8953, 0.4045, 0.8532, 0.4057, 0.8646, 0.2138, 0.8971, 0.2425, 0.8323, 0.2425, 0.2777, 0.9752, 0.3089, 0.9466, 0.3413, 0.9752, 0.838, 0.6501, 0.9032, 0.6501, 0.8665, 0.6828, 0.8492, 0.2854, 0.8916, 0.3336, 0.8492, 0.3346, 0.9368, 0.5189, 0.9696, 0.5478, 0.9044, 0.5478, 0.0006503, 0.9753, 0.03211, 0.9466, 0.06475, 0.9753, 0.8384, 0.5991, 0.8809, 0.648, 0.8384, 0.6488, 0.8323, 0.2438, 0.8982, 0.2438, 0.861, 0.2768, 0.9323, 0.2476, 0.9653, 0.2768, 0.8995, 0.2768, 0.9045, 0.679, 0.9362, 0.6501, 0.9693, 0.679, 0.8325, 0.407, 0.8754, 0.4567, 0.8325, 0.4575, 0.7854, 0.3723, 0.8519, 0.3723, 0.814, 0.4057, 0.9229, 0.09474, 0.956, 0.1243, 0.8894, 0.1243, 0.8995, 0.2463, 0.9312, 0.2172, 0.9651, 0.2463, 0.7854, 0.1429, 0.8521, 0.1429, 0.8248, 0.1763, 0.8371, 0.6488, 0.7854, 0.6053, 0.8371, 0.6045, 0.8767, 0.4693, 0.9085, 0.4397, 0.9434, 0.4693, 0.8865, 0.1763, 0.8534, 0.1463, 0.921, 0.1463, 0.8822, 0.5991, 0.9457, 0.5991, 0.9124, 0.6304, 0.8478, 0.8784, 0.9122, 0.8784, 0.8807, 0.9101, 0.7854, 0.5514, 0.7908, 0.5079, 0.8371, 0.5514, 0.7854, 0.6951, 0.7854, 0.6501, 0.8367, 0.6562, 0.8929, 0.2854, 0.9557, 0.2854, 0.9237, 0.3165, 0.8767, 0.407, 0.9405, 0.407, 0.9084, 0.4384, 0.7854, 0.5578, 0.8303, 0.5527, 0.8303, 0.6032, 0.8216, 0.3359, 0.8482, 0.371, 0.7854, 0.371, 0.8478, 0.9114, 0.9114, 0.9114, 0.8787, 0.9426, 0.8956, 0.5527, 0.9582, 0.5527, 0.927, 0.5836, 0.7854, 0.4618, 0.8306, 0.457, 0.8306, 0.5066, 0.8206, 0.2996, 0.8479, 0.3346, 0.7854, 0.3346, 0.8882, 0.7639, 0.9519, 0.7639, 0.9186, 0.795, 0.8966, 0.3748, 0.9591, 0.3748, 0.9285, 0.4057, 0.7854, 0.1822, 0.8308, 0.1776, 0.8308, 0.2267, 0.8667, 0.1776, 0.8946, 0.2125, 0.8321, 0.2125, 0.8892, 0.7203, 0.953, 0.7203, 0.9193, 0.7513, 0.8959, 0.1816, 0.9585, 0.1816, 0.9283, 0.2125, 0.7854, 0.2324, 0.831, 0.228, 0.831, 0.2768, 0.866, 0.4718, 0.8944, 0.5066, 0.8319, 0.5066, 0.8889, 0.04278, 0.9528, 0.04278, 0.9189, 0.07367, 0.8957, 0.4718, 0.9585, 0.4718, 0.9285, 0.5026, 0.7854, 0.4112, 0.8312, 0.407, 0.8312, 0.4557, 0.8655, 0.5527, 0.8943, 0.5876, 0.8316, 0.5876, 0.8881, 0.6882, 0.9523, 0.6882, 0.9181, 0.719, 0.8929, 0.3178, 0.9559, 0.3178, 0.9259, 0.3487, 0.3872, 0.9521, 0.4888, 0.9521, 0.4269, 0.9691, 0.1097, 0.9649, 0.2101, 0.9649, 0.1704, 0.9818, 0.7854, 0.795, 0.845, 0.7703, 0.8869, 0.795, 0.8273, 0.7444, 0.8858, 0.769, 0.7854, 0.769, 0.1097, 0.9466, 0.212, 0.9466, 0.1497, 0.9636, 0.6946, 0.9521, 0.7957, 0.9521, 0.7556, 0.969, 0.7854, 0.06748, 0.8455, 0.04278, 0.8876, 0.06748, 0.8275, 0.06878, 0.8864, 0.09344, 0.7854, 0.09344, 0.8271, 0.8343, 0.9304, 0.8343, 0.8676, 0.8513, 0.4901, 0.9521, 0.5922, 0.9521, 0.5517, 0.9691, 0.1097, 0.9831, 0.2566, 0.9831, 0.1536, 0.9913, 0.4901, 0.9868, 0.6358, 0.9868, 0.5919, 0.995, 0.6996, 0.8997, 0.8022, 0.8784, 0.8465, 0.8997, 0.7439, 0.901, 0.8453, 0.9223, 0.6996, 0.9223, 0.8316, 0.5889, 0.9811, 0.5889, 0.8766, 0.5969, 0.8384, 0.5095, 0.9867, 0.5095, 0.9417, 0.5176, 0.6342, 0.7963, 0.9302, 0.7963, 0.7816, 0.8127, 0.6342, 0.8303, 0.8833, 0.814, 0.9302, 0.8303, 0.6414, 0.9262, 0.8431, 0.9394, 0.5935, 0.9394, 0.39, 0.9508, 0.5427, 0.9407, 0.5922, 0.9508, 0.6842, 0.8526, 0.7872, 0.8594, 0.6342, 0.8594, 0.7854, 0.2836, 0.837, 0.2801, 0.8885, 0.2836, 0.0899, 0.6523, 0.05922, 0.6097, 0.07103, 0.6022, 0.1007, 0.6433, 0.09538, 0.136, 0.133, 0.09991, 0.1421, 0.1105, 0.1054, 0.1452, 0.9799, 0.2476, 0.9799, 0.2907, 0.9666, 0.2907, 0.9666, 0.2476, 0.4225, 0.7949, 0.3697, 0.795, 0.3706, 0.7807, 0.4215, 0.7806, 0.9663, 0.1763, 0.9223, 0.1763, 0.9223, 0.1629, 0.9663, 0.1629, 0.7841, 0.3681, 0.7841, 0.4155, 0.7712, 0.4148, 0.7711, 0.3689, 0.7546, 0.5574, 0.7315, 0.6056, 0.7195, 0.5986, 0.7421, 0.5525, 0.9901, 0.6125, 0.947, 0.6125, 0.947, 0.5991, 0.9901, 0.5991, 0.934, 0.1416, 0.8883, 0.1416, 0.8883, 0.1282, 0.934, 0.1282, 0.575, 0.7529, 0.526, 0.7739, 0.5212, 0.7603, 0.5683, 0.7401, 0.947, 0.6138, 0.9901, 0.6138, 0.9901, 0.6272, 0.947, 0.6272, 0.621, 0.725, 0.575, 0.7529, 0.5683, 0.7401, 0.6125, 0.7132, 0.9447, 0.4397, 0.9879, 0.4397, 0.9879, 0.4531, 0.9447, 0.4531, 0.4748, 0.7879, 0.4225, 0.7949, 0.4215, 0.7806, 0.4719, 0.7738, 0.2199, 0.04101, 0.2683, 0.02066, 0.273, 0.03416, 0.2263, 0.05373, 0.797, 0.9407, 0.8427, 0.9407, 0.8427, 0.9541, 0.797, 0.9541, 0.7841, 0.4155, 0.7788, 0.4627, 0.766, 0.4608, 0.7712, 0.4148, 0.7474, 0.2278, 0.7661, 0.2736, 0.7535, 0.2779, 0.7351, 0.2337, 0.6941, 0.1418, 0.7237, 0.1833, 0.7122, 0.1906, 0.6836, 0.1505, 0.9581, 0.9065, 0.9135, 0.9065, 0.9135, 0.8931, 0.9581, 0.8931, 0.6585, 0.104, 0.6941, 0.1418, 0.6836, 0.1505, 0.6493, 0.1141, 0.06475, 0.99, 0.02172, 0.99, 0.02172, 0.9766, 0.06475, 0.9766, 0.524, 0.02289, 0.5717, 0.04337, 0.5655, 0.05555, 0.5195, 0.03583, 0.526, 0.7739, 0.4748, 0.7879, 0.4719, 0.7738, 0.5212, 0.7603, 0.6629, 0.6905, 0.621, 0.725, 0.6125, 0.7132, 0.6531, 0.68, 0.9223, 0.1463, 0.967, 0.1463, 0.967, 0.1597, 0.9223, 0.1597, 0.6172, 0.07072, 0.6585, 0.104, 0.6493, 0.1141, 0.6094, 0.08193, 0.6145, 0.8108, 0.01785, 0.8078, 0.0006503, 0.7963, 0.6329, 0.7963, 0.05922, 0.6097, 0.03488, 0.5643, 0.04749, 0.5585, 0.07103, 0.6022, 0.9418, 0.4251, 0.9853, 0.4251, 0.9853, 0.4384, 0.9418, 0.4384, 0.4237, 0.001816, 0.4745, 0.009112, 0.4717, 0.02262, 0.4227, 0.01587, 0.9134, 0.9439, 0.9581, 0.9439, 0.9581, 0.9573, 0.9134, 0.9573, 0.2662, 0.7741, 0.2168, 0.7532, 0.2231, 0.7406, 0.2708, 0.7607, 0.5717, 0.04337, 0.6172, 0.07072, 0.6094, 0.08193, 0.5655, 0.05555, 0.1746, 0.06772, 0.2199, 0.04101, 0.2263, 0.05373, 0.1825, 0.07941, 0.9315, 0.8169, 0.9754, 0.8169, 0.9754, 0.8303, 0.9315, 0.8303, 0.6329, 0.7963, 0.6294, 0.8771, 0.6159, 0.8629, 0.6145, 0.8108, 0.2683, 0.02066, 0.319, 0.007064, 0.3217, 0.0211, 0.273, 0.03416, 0.1087, 0.2064, 0.1376, 0.1731, 0.1468, 0.1824, 0.1188, 0.2138, 0.9683, 0.1893, 0.9683, 0.1463, 0.9817, 0.1463, 0.9817, 0.1893, 0.9325, 0.0006503, 0.9759, 0.0006504, 0.9759, 0.01404, 0.9325, 0.01404, 0.7784, 0.3204, 0.7841, 0.3681, 0.7711, 0.3689, 0.7655, 0.323, 0.7788, 0.4627, 0.7691, 0.5098, 0.7564, 0.5066, 0.766, 0.4608, 0.6835, 0.5739, 0.656, 0.6111, 0.646, 0.6023, 0.6724, 0.5669, 0.9664, 0.2463, 0.9664, 0.2033, 0.9798, 0.2033, 0.9798, 0.2463, 0.9871, 0.3703, 0.9436, 0.3703, 0.9436, 0.3569, 0.9871, 0.3569, 0.9754, 0.8771, 0.9315, 0.8771, 0.9315, 0.8637, 0.9754, 0.8637, 0.005584, 0.4676, 0.0006503, 0.4177, 0.01426, 0.4172, 0.01911, 0.4653, 0.9705, 0.3056, 0.9705, 0.3487, 0.9572, 0.3487, 0.9572, 0.3056, 0.9788, 0.1416, 0.9353, 0.1416, 0.9353, 0.1282, 0.9788, 0.1282, 0.02023, 0.27, 0.03696, 0.2224, 0.04909, 0.2279, 0.03306, 0.2737, 0.00882, 0.3187, 0.02023, 0.27, 0.03306, 0.2737, 0.02206, 0.3211, 0.2168, 0.7532, 0.1696, 0.7252, 0.1776, 0.7136, 0.2231, 0.7406, 0.8422, 0.9834, 0.7988, 0.9834, 0.7988, 0.97, 0.8422, 0.97, 0.6933, 0.9655, 0.6486, 0.9655, 0.6486, 0.9521, 0.6933, 0.9521, 0.9594, 0.951, 0.9594, 0.9078, 0.9728, 0.9078, 0.9728, 0.951, 0.7315, 0.6056, 0.7003, 0.6509, 0.6892, 0.642, 0.7195, 0.5986, 0.3711, 0.0006503, 0.4237, 0.001816, 0.4227, 0.01587, 0.3719, 0.01494, 0.06261, 0.177, 0.09538, 0.136, 0.1054, 0.1452, 0.07375, 0.1845, 0.7003, 0.6509, 0.6629, 0.6905, 0.6531, 0.68, 0.6892, 0.642, 0.0006503, 0.4177, 0.00194, 0.3679, 0.01542, 0.369, 0.01426, 0.4172, 0.9135, 0.8784, 0.9581, 0.8784, 0.9581, 0.8918, 0.9135, 0.8918, 0.7988, 0.9554, 0.8427, 0.9554, 0.8427, 0.9687, 0.7988, 0.9687, 0.9418, 0.407, 0.9853, 0.407, 0.9853, 0.4204, 0.9418, 0.4204, 0.6382, 0.9655, 0.5935, 0.9655, 0.5935, 0.9521, 0.6382, 0.9521, 0.3209, 0.9899, 0.2777, 0.9899, 0.2777, 0.9765, 0.3209, 0.9765, 0.9127, 0.9261, 0.9574, 0.9261, 0.9574, 0.9395, 0.9127, 0.9395, 0.7661, 0.2736, 0.7784, 0.3204, 0.7655, 0.323, 0.7535, 0.2779, 0.3426, 0.9407, 0.3858, 0.9407, 0.3858, 0.9541, 0.3426, 0.9541, 0.6921, 0.9802, 0.6486, 0.9802, 0.6486, 0.9668, 0.6921, 0.9668, 0.01785, 0.8078, 0.01683, 0.8567, 0.004677, 0.8675, 0.0006503, 0.7963, 0.1696, 0.7252, 0.1268, 0.6911, 0.1363, 0.6807, 0.1776, 0.7136, 0.9937, 0.9872, 0.9507, 0.9872, 0.9507, 0.9739, 0.9937, 0.9739, 0.3858, 0.9687, 0.3426, 0.9687, 0.3426, 0.9554, 0.3858, 0.9554, 0.3174, 0.788, 0.2662, 0.7741, 0.2708, 0.7607, 0.3201, 0.774, 0.9732, 0.4595, 0.9732, 0.5026, 0.9598, 0.5026, 0.9598, 0.4595, 0.07375, 0.1845, 0.04909, 0.2279, 0.03696, 0.2224, 0.06261, 0.177, 0.319, 0.007064, 0.3711, 0.0006503, 0.3719, 0.01494, 0.3217, 0.0211, 0.8966, 0.3569, 0.9423, 0.3569, 0.9423, 0.3703, 0.8966, 0.3703, 0.4745, 0.009112, 0.524, 0.02289, 0.5195, 0.03583, 0.4717, 0.02262, 0.1268, 0.6911, 0.0899, 0.6523, 0.1007, 0.6433, 0.1363, 0.6807, 0.5947, 0.9668, 0.6382, 0.9668, 0.6382, 0.9802, 0.5947, 0.9802, 0.9754, 0.8097, 0.9315, 0.8097, 0.9315, 0.7963, 0.9754, 0.7963, 0.9574, 0.9248, 0.9127, 0.9248, 0.9127, 0.9114, 0.9574, 0.9114, 0.3697, 0.795, 0.3174, 0.788, 0.3201, 0.774, 0.3706, 0.7807, 0.03488, 0.5643, 0.01698, 0.5167, 0.03017, 0.5126, 0.04749, 0.5585, 0.7237, 0.1833, 0.7474, 0.2278, 0.7351, 0.2337, 0.7122, 0.1906, 0.1188, 0.2138, 0.09713, 0.2464, 0.08669, 0.2419, 0.1087, 0.2064, 0.9573, 0.972, 0.9134, 0.972, 0.9134, 0.9586, 0.9573, 0.9586, 0.8311, 0.2983, 0.7854, 0.2983, 0.7854, 0.2849, 0.8311, 0.2849, 0.7691, 0.5098, 0.7546, 0.5574, 0.7421, 0.5525, 0.7564, 0.5066, 0.9317, 0.8343, 0.9756, 0.8343, 0.9756, 0.8477, 0.9317, 0.8477, 0.9532, 0.7816, 0.9962, 0.7816, 0.9962, 0.795, 0.9532, 0.795, 0.133, 0.09991, 0.1746, 0.06772, 0.1825, 0.07941, 0.1421, 0.1105, 0.00194, 0.3679, 0.00882, 0.3187, 0.02206, 0.3211, 0.01542, 0.369, 0.7041, 0.5343, 0.6835, 0.5739, 0.6724, 0.5669, 0.6929, 0.5297, 0.01698, 0.5167, 0.005584, 0.4676, 0.01911, 0.4653, 0.03017, 0.5126, 0.9313, 0.02175, 0.9753, 0.02175, 0.9753, 0.03513, 0.9313, 0.03513, 0.01683, 0.8567, 0.6159, 0.8629, 0.6294, 0.8771, 0.004677, 0.8675, 0.9543, 0.7635, 0.9543, 0.7203, 0.9676, 0.7203, 0.9676, 0.7635])
me_mesh.materials.append(mat_brass)
me_mesh.use_remesh_preserve_volume = False
me_mesh.use_remesh_preserve_attributes = False
me_mesh.use_mirror_vertex_groups = False
me_mesh.update()
me_mesh_001 = bpy.data.meshes.new('Mesh.001')
me_mesh_001.from_pydata([(0.0, -1.0, 0.02), (-0.1357, -0.9909, 0.02), (-0.2658, -0.9643, 0.02), (-0.3892, -0.9214, 0.02), (-0.5046, -0.8634, 0.02), (-0.611, -0.7916, 0.02), (-0.707, -0.707, 0.02), (-0.7916, -0.611, 0.02), (-0.8634, -0.5046, 0.02), (-0.9214, -0.3892, 0.02), (-0.9643, -0.2658, 0.02), (-0.9909, -0.1357, 0.02), (-1.0, 0.0, 0.02), (-0.9909, 0.1357, 0.02), (-0.9643, 0.2658, 0.02), (-0.9214, 0.3892, 0.02), (-0.8634, 0.5046, 0.02), (-0.7916, 0.611, 0.02), (-0.707, 0.707, 0.02), (-0.611, 0.7916, 0.02), (-0.5046, 0.8634, 0.02), (-0.3892, 0.9214, 0.02), (-0.2658, 0.9643, 0.02), (-0.1357, 0.9909, 0.02), (0.0, 1.0, 0.02), (0.1357, 0.9909, 0.02), (0.2658, 0.9643, 0.02), (0.3892, 0.9214, 0.02), (0.5046, 0.8634, 0.02), (0.611, 0.7916, 0.02), (0.707, 0.707, 0.02), (0.7916, 0.611, 0.02), (0.8634, 0.5046, 0.02), (0.9214, 0.3892, 0.02), (0.9643, 0.2658, 0.02), (0.9909, 0.1357, 0.02), (1.0, 0.0, 0.02), (0.9909, -0.1357, 0.02), (0.9643, -0.2658, 0.02), (0.9214, -0.3892, 0.02), (0.8634, -0.5046, 0.02), (0.7916, -0.611, 0.02), (0.707, -0.707, 0.02), (0.611, -0.7916, 0.02), (0.5046, -0.8634, 0.02), (0.3892, -0.9214, 0.02), (0.2658, -0.9643, 0.02), (0.1357, -0.9909, 0.02), (0.0, -1.0, -0.02), (-0.1357, -0.9909, -0.02), (-0.2658, -0.9643, -0.02), (-0.3892, -0.9214, -0.02), (-0.5046, -0.8634, -0.02), (-0.611, -0.7916, -0.02), (-0.707, -0.707, -0.02), (-0.7916, -0.611, -0.02), (-0.8634, -0.5046, -0.02), (-0.9214, -0.3892, -0.02), (-0.9643, -0.2658, -0.02), (-0.9909, -0.1357, -0.02), (-1.0, 0.0, -0.02), (-0.9909, 0.1357, -0.02), (-0.9643, 0.2658, -0.02), (-0.9214, 0.3892, -0.02), (-0.8634, 0.5046, -0.02), (-0.7916, 0.611, -0.02), (-0.707, 0.707, -0.02), (-0.611, 0.7916, -0.02), (-0.5046, 0.8634, -0.02), (-0.3892, 0.9214, -0.02), (-0.2658, 0.9643, -0.02), (-0.1357, 0.9909, -0.02), (0.0, 1.0, -0.02), (0.1357, 0.9909, -0.02), (0.2658, 0.9643, -0.02), (0.3892, 0.9214, -0.02), (0.5046, 0.8634, -0.02), (0.611, 0.7916, -0.02), (0.707, 0.707, -0.02), (0.7916, 0.611, -0.02), (0.8634, 0.5046, -0.02), (0.9214, 0.3892, -0.02), (0.9643, 0.2658, -0.02), (0.9909, 0.1357, -0.02), (1.0, 0.0, -0.02), (0.9909, -0.1357, -0.02), (0.9643, -0.2658, -0.02), (0.9214, -0.3892, -0.02), (0.8634, -0.5046, -0.02), (0.7916, -0.611, -0.02), (0.707, -0.707, -0.02), (0.611, -0.7916, -0.02), (0.5046, -0.8634, -0.02), (0.3892, -0.9214, -0.02), (0.2658, -0.9643, -0.02), (0.1357, -0.9909, -0.02), (0.0, -1.0, -0.02), (0.0, -1.0, 0.02), (-0.1357, -0.9909, -0.02), (-0.1357, -0.9909, 0.02), (-0.2658, -0.9643, -0.02), (-0.2658, -0.9643, 0.02), (-0.3892, -0.9214, -0.02), (-0.3892, -0.9214, 0.02), (-0.5046, -0.8634, -0.02), (-0.5046, -0.8634, 0.02), (-0.611, -0.7916, -0.02), (-0.611, -0.7916, 0.02), (-0.707, -0.707, -0.02), (-0.707, -0.707, 0.02), (-0.7916, -0.611, -0.02), (-0.7916, -0.611, 0.02), (-0.8634, -0.5046, -0.02), (-0.8634, -0.5046, 0.02), (-0.9214, -0.3892, -0.02), (-0.9214, -0.3892, 0.02), (-0.9643, -0.2658, -0.02), (-0.9643, -0.2658, 0.02), (-0.9909, -0.1357, -0.02), (-0.9909, -0.1357, 0.02), (-1.0, 0.0, -0.02), (-1.0, 0.0, 0.02), (-0.9909, 0.1357, -0.02), (-0.9909, 0.1357, 0.02), (-0.9643, 0.2658, -0.02), (-0.9643, 0.2658, 0.02), (-0.9214, 0.3892, -0.02), (-0.9214, 0.3892, 0.02), (-0.8634, 0.5046, -0.02), (-0.8634, 0.5046, 0.02), (-0.7916, 0.611, -0.02), (-0.7916, 0.611, 0.02), (-0.707, 0.707, -0.02), (-0.707, 0.707, 0.02), (-0.611, 0.7916, -0.02), (-0.611, 0.7916, 0.02), (-0.5046, 0.8634, -0.02), (-0.5046, 0.8634, 0.02), (-0.3892, 0.9214, -0.02), (-0.3892, 0.9214, 0.02), (-0.2658, 0.9643, -0.02), (-0.2658, 0.9643, 0.02), (-0.1357, 0.9909, -0.02), (-0.1357, 0.9909, 0.02), (0.0, 1.0, -0.02), (0.0, 1.0, 0.02), (0.1357, 0.9909, -0.02), (0.1357, 0.9909, 0.02), (0.2658, 0.9643, -0.02), (0.2658, 0.9643, 0.02), (0.3892, 0.9214, -0.02), (0.3892, 0.9214, 0.02), (0.5046, 0.8634, -0.02), (0.5046, 0.8634, 0.02), (0.611, 0.7916, -0.02), (0.611, 0.7916, 0.02), (0.707, 0.707, -0.02), (0.707, 0.707, 0.02), (0.7916, 0.611, -0.02), (0.7916, 0.611, 0.02), (0.8634, 0.5046, -0.02), (0.8634, 0.5046, 0.02), (0.9214, 0.3892, -0.02), (0.9214, 0.3892, 0.02), (0.9643, 0.2658, -0.02), (0.9643, 0.2658, 0.02), (0.9909, 0.1357, -0.02), (0.9909, 0.1357, 0.02), (1.0, 0.0, -0.02), (1.0, 0.0, 0.02), (0.9909, -0.1357, -0.02), (0.9909, -0.1357, 0.02), (0.9643, -0.2658, -0.02), (0.9643, -0.2658, 0.02), (0.9214, -0.3892, -0.02), (0.9214, -0.3892, 0.02), (0.8634, -0.5046, -0.02), (0.8634, -0.5046, 0.02), (0.7916, -0.611, -0.02), (0.7916, -0.611, 0.02), (0.707, -0.707, -0.02), (0.707, -0.707, 0.02), (0.611, -0.7916, -0.02), (0.611, -0.7916, 0.02), (0.5046, -0.8634, -0.02), (0.5046, -0.8634, 0.02), (0.3892, -0.9214, -0.02), (0.3892, -0.9214, 0.02), (0.2658, -0.9643, -0.02), (0.2658, -0.9643, 0.02), (0.1357, -0.9909, -0.02), (0.1357, -0.9909, 0.02)], [], [(23, 25, 24), (23, 26, 25), (22, 26, 23), (22, 27, 26), (21, 27, 22), (21, 28, 27), (20, 28, 21), (20, 29, 28), (19, 29, 20), (19, 30, 29), (18, 30, 19), (18, 31, 30), (17, 31, 18), (17, 32, 31), (16, 32, 17), (16, 33, 32), (15, 33, 16), (15, 34, 33), (14, 34, 15), (14, 35, 34), (13, 35, 14), (12, 35, 13), (12, 36, 35), (11, 36, 12), (11, 37, 36), (10, 37, 11), (10, 38, 37), (10, 39, 38), (9, 39, 10), (9, 40, 39), (8, 40, 9), (8, 41, 40), (7, 41, 8), (7, 42, 41), (6, 42, 7), (6, 43, 42), (5, 43, 6), (5, 44, 43), (4, 44, 5), (4, 45, 44), (3, 45, 4), (3, 46, 45), (2, 46, 3), (2, 47, 46), (1, 47, 2), (1, 0, 47), (73, 71, 72), (74, 71, 73), (74, 70, 71), (75, 70, 74), (75, 69, 70), (76, 69, 75), (76, 68, 69), (77, 68, 76), (77, 67, 68), (78, 67, 77), (78, 66, 67), (79, 66, 78), (79, 65, 66), (80, 65, 79), (80, 64, 65), (81, 64, 80), (81, 63, 64), (82, 63, 81), (82, 62, 63), (83, 62, 82), (83, 61, 62), (83, 60, 61), (84, 60, 83), (84, 59, 60), (85, 59, 84), (85, 58, 59), (86, 58, 85), (87, 58, 86), (87, 57, 58), (88, 57, 87), (88, 56, 57), (89, 56, 88), (89, 55, 56), (90, 55, 89), (90, 54, 55), (91, 54, 90), (91, 53, 54), (92, 53, 91), (92, 52, 53), (93, 52, 92), (93, 51, 52), (94, 51, 93), (94, 50, 51), (95, 50, 94), (95, 49, 50), (48, 49, 95), (97, 99, 98, 96), (99, 101, 100, 98), (101, 103, 102, 100), (103, 105, 104, 102), (105, 107, 106, 104), (107, 109, 108, 106), (109, 111, 110, 108), (111, 113, 112, 110), (113, 115, 114, 112), (115, 117, 116, 114), (117, 119, 118, 116), (119, 121, 120, 118), (121, 123, 122, 120), (123, 125, 124, 122), (125, 127, 126, 124), (127, 129, 128, 126), (129, 131, 130, 128), (131, 133, 132, 130), (133, 135, 134, 132), (135, 137, 136, 134), (137, 139, 138, 136), (139, 141, 140, 138), (141, 143, 142, 140), (143, 145, 144, 142), (145, 147, 146, 144), (147, 149, 148, 146), (149, 151, 150, 148), (151, 153, 152, 150), (153, 155, 154, 152), (155, 157, 156, 154), (157, 159, 158, 156), (159, 161, 160, 158), (161, 163, 162, 160), (163, 165, 164, 162), (165, 167, 166, 164), (167, 169, 168, 166), (169, 171, 170, 168), (171, 173, 172, 170), (173, 175, 174, 172), (175, 177, 176, 174), (177, 179, 178, 176), (179, 181, 180, 178), (181, 183, 182, 180), (183, 185, 184, 182), (185, 187, 186, 184), (187, 189, 188, 186), (189, 191, 190, 188), (191, 97, 96, 190)])
me_mesh_001.polygons.foreach_set('use_smooth', [0, 0, 0, 0, 0, 0, 0, 0, 0, 0, 0, 0, 0, 0, 0, 0, 0, 0, 0, 0, 0, 0, 0, 0, 0, 0, 0, 0, 0, 0, 0, 0, 0, 0, 0, 0, 0, 0, 0, 0, 0, 0, 0, 0, 0, 0, 0, 0, 0, 0, 0, 0, 0, 0, 0, 0, 0, 0, 0, 0, 0, 0, 0, 0, 0, 0, 0, 0, 0, 0, 0, 0, 0, 0, 0, 0, 0, 0, 0, 0, 0, 0, 0, 0, 0, 0, 0, 0, 0, 0, 0, 0, 1, 1, 1, 1, 1, 1, 1, 1, 1, 1, 1, 1, 1, 1, 1, 1, 1, 1, 1, 1, 1, 1, 1, 1, 1, 1, 1, 1, 1, 1, 1, 1, 1, 1, 1, 1, 1, 1, 1, 1, 1, 1, 1, 1, 1, 1, 1, 1])
_uv = me_mesh_001.uv_layers.new(name='UVMap')
_uv.uv.foreach_set('vector', [0.1324, 0.974, 0.1947, 0.9956, 0.1628, 0.9869, 0.1324, 0.974, 0.2266, 0.9999, 0.1947, 0.9956, 0.1047, 0.9575, 0.2266, 0.9999, 0.1324, 0.974, 0.1047, 0.9575, 0.2584, 0.9999, 0.2266, 0.9999, 0.07981, 0.9378, 0.2584, 0.9999, 0.1047, 0.9575, 0.07981, 0.9378, 0.2895, 0.9958, 0.2584, 0.9999, 0.05794, 0.9153, 0.2895, 0.9958, 0.07981, 0.9378, 0.05794, 0.9153, 0.3196, 0.9878, 0.2895, 0.9958, 0.03927, 0.8904, 0.3196, 0.9878, 0.05794, 0.9153, 0.03927, 0.8904, 0.3483, 0.976, 0.3196, 0.9878, 0.02398, 0.8633, 0.3483, 0.976, 0.03927, 0.8904, 0.02398, 0.8633, 0.3754, 0.9607, 0.3483, 0.976, 0.01224, 0.8345, 0.3754, 0.9607, 0.02398, 0.8633, 0.01224, 0.8345, 0.4004, 0.9421, 0.3754, 0.9607, 0.004241, 0.8044, 0.4004, 0.9421, 0.01224, 0.8345, 0.004241, 0.8044, 0.4229, 0.9202, 0.4004, 0.9421, 0.00015, 0.7733, 0.4229, 0.9202, 0.004241, 0.8044, 0.00015, 0.7733, 0.4425, 0.8953, 0.4229, 0.9202, 0.0001502, 0.7416, 0.4425, 0.8953, 0.00015, 0.7733, 0.0001502, 0.7416, 0.459, 0.8676, 0.4425, 0.8953, 0.00442, 0.7096, 0.459, 0.8676, 0.0001502, 0.7416, 0.01314, 0.6778, 0.459, 0.8676, 0.00442, 0.7096, 0.01314, 0.6778, 0.4719, 0.8372, 0.459, 0.8676, 0.02605, 0.6474, 0.4719, 0.8372, 0.01314, 0.6778, 0.02605, 0.6474, 0.4806, 0.8053, 0.4719, 0.8372, 0.04252, 0.6197, 0.4806, 0.8053, 0.02605, 0.6474, 0.04252, 0.6197, 0.4849, 0.7734, 0.4806, 0.8053, 0.04252, 0.6197, 0.4849, 0.7416, 0.4849, 0.7734, 0.06219, 0.5948, 0.4849, 0.7416, 0.04252, 0.6197, 0.06219, 0.5948, 0.4808, 0.7105, 0.4849, 0.7416, 0.08469, 0.5729, 0.4808, 0.7105, 0.06219, 0.5948, 0.08469, 0.5729, 0.4728, 0.6804, 0.4808, 0.7105, 0.1096, 0.5542, 0.4728, 0.6804, 0.08469, 0.5729, 0.1096, 0.5542, 0.4611, 0.6517, 0.4728, 0.6804, 0.1367, 0.5389, 0.4611, 0.6517, 0.1096, 0.5542, 0.1367, 0.5389, 0.4458, 0.6246, 0.4611, 0.6517, 0.1655, 0.5272, 0.4458, 0.6246, 0.1367, 0.5389, 0.1655, 0.5272, 0.4271, 0.5996, 0.4458, 0.6246, 0.1956, 0.5192, 0.4271, 0.5996, 0.1655, 0.5272, 0.1956, 0.5192, 0.4052, 0.5771, 0.4271, 0.5996, 0.2267, 0.5151, 0.4052, 0.5771, 0.1956, 0.5192, 0.2267, 0.5151, 0.3803, 0.5575, 0.4052, 0.5771, 0.2584, 0.5151, 0.3803, 0.5575, 0.2267, 0.5151, 0.2584, 0.5151, 0.3526, 0.541, 0.3803, 0.5575, 0.2904, 0.5194, 0.3526, 0.541, 0.2584, 0.5151, 0.2904, 0.5194, 0.3222, 0.5281, 0.3526, 0.541, 0.8377, 0.541, 0.7754, 0.5194, 0.8073, 0.5281, 0.8654, 0.5575, 0.7754, 0.5194, 0.8377, 0.541, 0.8654, 0.5575, 0.7434, 0.5151, 0.7754, 0.5194, 0.8903, 0.5771, 0.7434, 0.5151, 0.8654, 0.5575, 0.8903, 0.5771, 0.7117, 0.5151, 0.7434, 0.5151, 0.9121, 0.5996, 0.7117, 0.5151, 0.8903, 0.5771, 0.9121, 0.5996, 0.6806, 0.5192, 0.7117, 0.5151, 0.9308, 0.6246, 0.6806, 0.5192, 0.9121, 0.5996, 0.9308, 0.6246, 0.6505, 0.5272, 0.6806, 0.5192, 0.9461, 0.6516, 0.6505, 0.5272, 0.9308, 0.6246, 0.9461, 0.6516, 0.6217, 0.5389, 0.6505, 0.5272, 0.9578, 0.6804, 0.6217, 0.5389, 0.9461, 0.6516, 0.9578, 0.6804, 0.5947, 0.5542, 0.6217, 0.5389, 0.9658, 0.7105, 0.5947, 0.5542, 0.9578, 0.6804, 0.9658, 0.7105, 0.5697, 0.5729, 0.5947, 0.5542, 0.9699, 0.7416, 0.5697, 0.5729, 0.9658, 0.7105, 0.9699, 0.7416, 0.5472, 0.5948, 0.5697, 0.5729, 0.9699, 0.7734, 0.5472, 0.5948, 0.9699, 0.7416, 0.9699, 0.7734, 0.5276, 0.6197, 0.5472, 0.5948, 0.9657, 0.8053, 0.5276, 0.6197, 0.9699, 0.7734, 0.9657, 0.8053, 0.5111, 0.6474, 0.5276, 0.6197, 0.9657, 0.8053, 0.4982, 0.6778, 0.5111, 0.6474, 0.9569, 0.8372, 0.4982, 0.6778, 0.9657, 0.8053, 0.9569, 0.8372, 0.4895, 0.7096, 0.4982, 0.6778, 0.944, 0.8676, 0.4895, 0.7096, 0.9569, 0.8372, 0.944, 0.8676, 0.4852, 0.7416, 0.4895, 0.7096, 0.9276, 0.8953, 0.4852, 0.7416, 0.944, 0.8676, 0.9079, 0.9202, 0.4852, 0.7416, 0.9276, 0.8953, 0.9079, 0.9202, 0.4852, 0.7733, 0.4852, 0.7416, 0.8854, 0.9421, 0.4852, 0.7733, 0.9079, 0.9202, 0.8854, 0.9421, 0.4893, 0.8044, 0.4852, 0.7733, 0.8604, 0.9607, 0.4893, 0.8044, 0.8854, 0.9421, 0.8604, 0.9607, 0.4973, 0.8345, 0.4893, 0.8044, 0.8334, 0.976, 0.4973, 0.8345, 0.8604, 0.9607, 0.8334, 0.976, 0.509, 0.8633, 0.4973, 0.8345, 0.8046, 0.9878, 0.509, 0.8633, 0.8334, 0.976, 0.8046, 0.9878, 0.5243, 0.8904, 0.509, 0.8633, 0.7745, 0.9958, 0.5243, 0.8904, 0.8046, 0.9878, 0.7745, 0.9958, 0.543, 0.9153, 0.5243, 0.8904, 0.7434, 0.9999, 0.543, 0.9153, 0.7745, 0.9958, 0.7434, 0.9999, 0.5648, 0.9378, 0.543, 0.9153, 0.7117, 0.9999, 0.5648, 0.9378, 0.7434, 0.9999, 0.7117, 0.9999, 0.5897, 0.9575, 0.5648, 0.9378, 0.6797, 0.9956, 0.5897, 0.9575, 0.7117, 0.9999, 0.6797, 0.9956, 0.6175, 0.974, 0.5897, 0.9575, 0.6479, 0.9869, 0.6175, 0.974, 0.6797, 0.9956, 0.4697, 0.4076, 0.4629, 0.4337, 0.4576, 0.428, 0.4629, 0.406, 0.4629, 0.4337, 0.4282, 0.4508, 0.4244, 0.4403, 0.4576, 0.428, 0.4282, 0.4508, 0.3914, 0.4586, 0.3898, 0.4482, 0.4244, 0.4403, 0.3914, 0.4586, 0.3586, 0.4588, 0.3557, 0.4523, 0.3898, 0.4482, 0.3586, 0.4588, 0.3519, 0.4684, 0.3482, 0.4662, 0.3557, 0.4523, 0.3519, 0.4684, 0.3453, 0.482, 0.3408, 0.4797, 0.3482, 0.4662, 0.3453, 0.482, 0.3369, 0.4972, 0.3322, 0.4928, 0.3408, 0.4797, 0.3369, 0.4972, 0.3176, 0.5148, 0.3215, 0.5029, 0.3322, 0.4928, 0.3176, 0.5148, 0.2467, 0.4857, 0.2577, 0.465, 0.3215, 0.5029, 0.2467, 0.4857, 0.1813, 0.4403, 0.1952, 0.4196, 0.2577, 0.465, 0.1813, 0.4403, 0.1123, 0.3933, 0.1344, 0.3678, 0.1952, 0.4196, 0.1123, 0.3933, 0.00015, 0.3007, 0.01409, 0.2821, 0.1344, 0.3678, 0.00015, 0.3007, 0.005413, 0.2644, 0.01302, 0.2656, 0.01409, 0.2821, 0.005413, 0.2644, 0.01443, 0.2484, 0.01906, 0.2508, 0.01302, 0.2656, 0.01443, 0.2484, 0.02207, 0.2346, 0.02631, 0.2369, 0.01906, 0.2508, 0.02207, 0.2346, 0.02987, 0.2213, 0.03432, 0.2231, 0.02631, 0.2369, 0.02987, 0.2213, 0.03429, 0.2073, 0.04342, 0.2085, 0.03432, 0.2231, 0.03429, 0.2073, 0.02995, 0.1657, 0.04326, 0.1658, 0.04342, 0.2085, 0.02995, 0.1657, 0.03482, 0.12, 0.04822, 0.1228, 0.04326, 0.1658, 0.03482, 0.12, 0.05051, 0.07744, 0.05885, 0.08216, 0.04822, 0.1228, 0.05051, 0.07744, 0.07498, 0.06476, 0.07834, 0.07168, 0.05885, 0.08216, 0.07498, 0.06476, 0.09702, 0.05716, 0.09961, 0.06359, 0.07834, 0.07168, 0.09702, 0.05716, 0.1173, 0.04909, 0.1223, 0.05643, 0.09961, 0.06359, 0.1173, 0.04909, 0.1416, 0.02302, 0.1485, 0.03108, 0.1223, 0.05643, 0.1416, 0.02302, 0.1738, 0.001151, 0.1774, 0.009522, 0.1485, 0.03108, 0.1738, 0.001151, 0.2038, 0.00015, 0.2039, 0.008728, 0.1774, 0.009522, 0.2038, 0.00015, 0.2309, 0.002305, 0.2303, 0.01048, 0.2039, 0.008728, 0.2309, 0.002305, 0.2566, 0.004751, 0.2568, 0.0138, 0.2303, 0.01048, 0.2566, 0.004751, 0.2868, 0.0005301, 0.2876, 0.01012, 0.2568, 0.0138, 0.2868, 0.0005301, 0.3189, 0.00015, 0.3185, 0.01002, 0.2876, 0.01012, 0.3189, 0.00015, 0.3509, 0.004215, 0.349, 0.01394, 0.3185, 0.01002, 0.3509, 0.004215, 0.382, 0.01299, 0.3787, 0.0219, 0.349, 0.01394, 0.382, 0.01299, 0.4094, 0.02811, 0.4046, 0.03634, 0.3787, 0.0219, 0.4094, 0.02811, 0.4352, 0.04528, 0.4299, 0.05312, 0.4046, 0.03634, 0.4352, 0.04528, 0.4606, 0.06444, 0.4544, 0.07222, 0.4299, 0.05312, 0.4606, 0.06444, 0.4873, 0.08708, 0.478, 0.09438, 0.4544, 0.07222, 0.4873, 0.08708, 0.5044, 0.1155, 0.4961, 0.1197, 0.478, 0.09438, 0.5044, 0.1155, 0.5152, 0.145, 0.5064, 0.1477, 0.4961, 0.1197, 0.5152, 0.145, 0.5214, 0.1747, 0.5126, 0.1763, 0.5064, 0.1477, 0.5214, 0.1747, 0.5241, 0.2029, 0.5155, 0.2049, 0.5126, 0.1763, 0.5241, 0.2029, 0.5327, 0.228, 0.5246, 0.2307, 0.5155, 0.2049, 0.5327, 0.228, 0.5408, 0.2545, 0.5322, 0.2567, 0.5246, 0.2307, 0.5408, 0.2545, 0.5461, 0.2839, 0.5374, 0.283, 0.5322, 0.2567, 0.5461, 0.2839, 0.534, 0.3151, 0.525, 0.3108, 0.5374, 0.283, 0.534, 0.3151, 0.5166, 0.3428, 0.5086, 0.3371, 0.525, 0.3108, 0.5166, 0.3428, 0.4956, 0.3673, 0.4888, 0.3611, 0.5086, 0.3371, 0.4956, 0.3673, 0.4733, 0.3867, 0.4664, 0.3829, 0.4888, 0.3611, 0.4733, 0.3867, 0.4697, 0.4076, 0.4629, 0.406, 0.4664, 0.3829])
me_mesh_001.materials.append(mat_wood_001)
me_mesh_001.use_remesh_preserve_volume = False
me_mesh_001.use_remesh_preserve_attributes = False
me_mesh_001.use_mirror_vertex_groups = False
me_mesh_001.update()

# ---- objects
ob_deferent = bpy.data.objects.new('Deferent', None)
ob_pointer = bpy.data.objects.new('Pointer', None)
ob_plane_001 = bpy.data.objects.new('Plane.001', me_plane_002)
ob_plane = bpy.data.objects.new('Plane', me_plane)
ob_nurbscircle = bpy.data.objects.new('NurbsCircle', me_mesh_002)
ob_rim = bpy.data.objects.new('Rim', me_mesh)
ob_base = bpy.data.objects.new('Base', me_mesh_001)
ob_lamp = bpy.data.objects.new('Lamp', light_lamp)
ob_camera = bpy.data.objects.new('Camera', cam_camera)

# ---- transforms, parenting, visibility, modifiers, constraints
ob_deferent.location = (-6.612, -0.03795, 0.07969)
ob_deferent.rotation_euler = (0.0, -0.0, 7.759)
ob_deferent.scale = (1.173, 1.173, 1.173)
ob_deferent.empty_image_offset = (0.0, 0.0)
ob_deferent.lineart.crease_threshold = 0.0
ob_pointer.parent = ob_deferent
ob_pointer.location = (0.4468, -0.4656, 0.4786)
ob_pointer.rotation_euler = (0.0, -0.0, 0.004324)
ob_pointer.empty_image_offset = (0.0, 0.0)
ob_pointer.lineart.crease_threshold = 0.0
ob_plane_001.parent = ob_pointer
ob_plane_001.location = (1.98, -5.389, 0.1182)
ob_plane_001.rotation_euler = (0.0, 0.0, 5.413)
ob_plane_001.scale = (2.767, 0.1353, 0.1353)
ob_plane_001.lineart.crease_threshold = 0.0
ob_plane.parent = ob_pointer
ob_plane.location = (-1.426, -0.9208, 0.1182)
ob_plane.rotation_euler = (0.0, -0.0, 2.267)
ob_plane.scale = (2.767, 0.1353, 0.1353)
ob_plane.lineart.crease_threshold = 0.0
ob_nurbscircle.parent = ob_pointer
ob_nurbscircle.location = (0.2602, -3.178, 0.2595)
ob_nurbscircle.rotation_euler = (0.0, -0.0, 2.267)
ob_nurbscircle.scale = (0.3291, 0.3291, 0.3291)
ob_nurbscircle.lineart.crease_threshold = 0.0
ob_rim.parent = ob_deferent
ob_rim.location = (0.8318, -3.539, 0.5082)
ob_rim.scale = (4.553, 4.553, 1.794)
ob_rim.lineart.crease_threshold = 0.0
ob_base.location = (0.06715, 0.2368, 0.4287)
ob_base.scale = (6.098, 6.098, 6.098)
ob_base.lineart.crease_threshold = 0.0
ob_lamp.location = (4.076, 1.005, 5.904)
ob_lamp.rotation_euler = (0.6503, 0.05522, 1.866)
ob_lamp.lock_rotations_4d = False
ob_lamp.empty_display_type = 'ARROWS'
ob_lamp.color = (0.0, 0.0, 0.0, 0.0)
ob_lamp.hide_select = True
ob_lamp.lineart.crease_threshold = 0.0
ob_camera.location = (14.63, -11.7, 10.05)
ob_camera.rotation_euler = (1.109, 0.01082, 0.8149)
ob_camera.lock_rotations_4d = False
ob_camera.empty_display_type = 'ARROWS'
ob_camera.color = (0.0, 0.0, 0.0, 0.0)
ob_camera.hide_select = True
ob_camera.display_type = 'WIRE'
ob_camera.lineart.crease_threshold = 0.0

# ---- collection membership
col_collection_1.objects.link(ob_deferent)
col_collection_1.objects.link(ob_pointer)
col_collection_1.objects.link(ob_plane_001)
col_collection_1.objects.link(ob_plane)
col_collection_1.objects.link(ob_nurbscircle)
col_collection_1.objects.link(ob_rim)
col_collection_1.objects.link(ob_base)
col_collection_1.objects.link(ob_lamp)
col_collection_1.objects.link(ob_camera)

# ---- scene / render settings (as saved in the file)
scene.camera = ob_camera
scene.frame_start = 1; scene.frame_end = 250; scene.frame_set(268)
scene.render.engine = 'BLENDER_EEVEE_NEXT'
scene.render.image_settings.color_mode = 'RGB'
scene.render.image_settings.compression = 90
scene.render.resolution_percentage = 50
scene.render.dither_intensity = 0.0
scene.render.bake_margin = 2
scene.render.bake_bias = 0.0
scene.cycles.use_denoising = False
scene.cycles.samples = 10
scene.cycles.sampling_pattern = 'TABULATED_SOBOL'
scene.cycles.light_sampling_threshold = 0.0
scene.cycles.use_adaptive_sampling = False
scene.cycles.use_light_tree = False
scene.cycles.blur_glossy = 0.0
scene.cycles.volume_bounces = 1
scene.cycles.pixel_filter_type = 'GAUSSIAN'
scene.cycles.sample_clamp_indirect = 0.0
scene.view_settings.view_transform = 'Standard'
bpy.context.view_layer.update()
